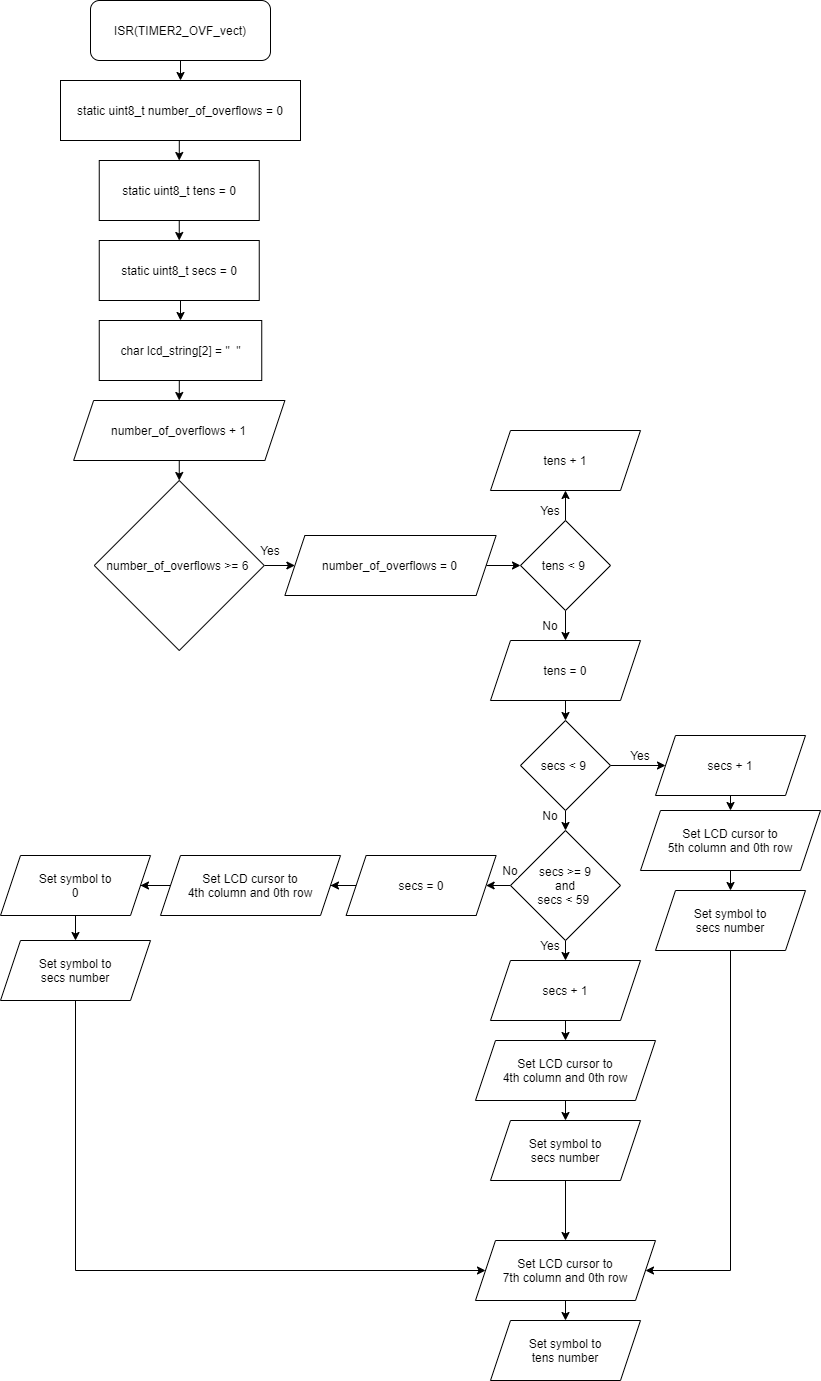

The diagram above was exported from draw.io. Its source (the exported page's mxGraphModel, read from the mxfile embedded in the PNG):
<mxGraphModel dx="1888" dy="579" grid="1" gridSize="10" guides="1" tooltips="1" connect="1" arrows="1" fold="1" page="1" pageScale="1" pageWidth="850" pageHeight="1100" math="0" shadow="0">
  <root>
    <mxCell id="0" />
    <mxCell id="1" parent="0" />
    <mxCell id="WEq-9OoOetLA1wejXbbf-9" style="edgeStyle=orthogonalEdgeStyle;rounded=0;orthogonalLoop=1;jettySize=auto;html=1;exitX=0.5;exitY=1;exitDx=0;exitDy=0;entryX=0.5;entryY=0;entryDx=0;entryDy=0;labelBackgroundColor=default;fontColor=default;strokeColor=default;" edge="1" parent="1" source="WEq-9OoOetLA1wejXbbf-1" target="WEq-9OoOetLA1wejXbbf-2">
      <mxGeometry relative="1" as="geometry" />
    </mxCell>
    <mxCell id="WEq-9OoOetLA1wejXbbf-1" value="ISR(TIMER2_OVF_vect)" style="rounded=1;whiteSpace=wrap;html=1;fillColor=default;strokeColor=default;fontColor=default;" vertex="1" parent="1">
      <mxGeometry x="60" y="40" width="180" height="60" as="geometry" />
    </mxCell>
    <mxCell id="WEq-9OoOetLA1wejXbbf-6" style="edgeStyle=orthogonalEdgeStyle;rounded=0;orthogonalLoop=1;jettySize=auto;html=1;exitX=0.5;exitY=1;exitDx=0;exitDy=0;entryX=0.5;entryY=0;entryDx=0;entryDy=0;fontColor=default;strokeColor=default;labelBackgroundColor=default;" edge="1" parent="1" source="WEq-9OoOetLA1wejXbbf-2" target="WEq-9OoOetLA1wejXbbf-3">
      <mxGeometry relative="1" as="geometry" />
    </mxCell>
    <mxCell id="WEq-9OoOetLA1wejXbbf-2" value="static uint8_t number_of_overflows = 0" style="rounded=0;whiteSpace=wrap;html=1;fontColor=default;strokeColor=default;fillColor=default;" vertex="1" parent="1">
      <mxGeometry x="30" y="120" width="240" height="60" as="geometry" />
    </mxCell>
    <mxCell id="WEq-9OoOetLA1wejXbbf-7" style="edgeStyle=orthogonalEdgeStyle;rounded=0;orthogonalLoop=1;jettySize=auto;html=1;exitX=0.5;exitY=1;exitDx=0;exitDy=0;entryX=0.5;entryY=0;entryDx=0;entryDy=0;fontColor=default;strokeColor=default;labelBackgroundColor=default;" edge="1" parent="1" source="WEq-9OoOetLA1wejXbbf-3" target="WEq-9OoOetLA1wejXbbf-4">
      <mxGeometry relative="1" as="geometry" />
    </mxCell>
    <mxCell id="WEq-9OoOetLA1wejXbbf-3" value="static uint8_t tens = 0" style="rounded=0;whiteSpace=wrap;html=1;fontColor=default;strokeColor=default;fillColor=default;" vertex="1" parent="1">
      <mxGeometry x="68.75" y="200" width="160" height="60" as="geometry" />
    </mxCell>
    <mxCell id="WEq-9OoOetLA1wejXbbf-8" style="edgeStyle=orthogonalEdgeStyle;rounded=0;orthogonalLoop=1;jettySize=auto;html=1;exitX=0.5;exitY=1;exitDx=0;exitDy=0;entryX=0.5;entryY=0;entryDx=0;entryDy=0;labelBackgroundColor=default;fontColor=default;strokeColor=default;" edge="1" parent="1" source="WEq-9OoOetLA1wejXbbf-4" target="WEq-9OoOetLA1wejXbbf-5">
      <mxGeometry relative="1" as="geometry" />
    </mxCell>
    <mxCell id="WEq-9OoOetLA1wejXbbf-4" value="static uint8_t secs = 0" style="rounded=0;whiteSpace=wrap;html=1;fontColor=default;strokeColor=default;fillColor=default;" vertex="1" parent="1">
      <mxGeometry x="68.75" y="280" width="160" height="60" as="geometry" />
    </mxCell>
    <mxCell id="WEq-9OoOetLA1wejXbbf-11" style="edgeStyle=orthogonalEdgeStyle;rounded=0;orthogonalLoop=1;jettySize=auto;html=1;exitX=0.5;exitY=1;exitDx=0;exitDy=0;entryX=0.5;entryY=0;entryDx=0;entryDy=0;labelBackgroundColor=default;fontColor=default;strokeColor=default;" edge="1" parent="1" source="WEq-9OoOetLA1wejXbbf-5" target="WEq-9OoOetLA1wejXbbf-10">
      <mxGeometry relative="1" as="geometry" />
    </mxCell>
    <mxCell id="WEq-9OoOetLA1wejXbbf-5" value="char lcd_string[2] = &quot;&amp;nbsp; &quot;" style="rounded=0;whiteSpace=wrap;html=1;fontColor=default;strokeColor=default;fillColor=default;" vertex="1" parent="1">
      <mxGeometry x="68.75" y="360" width="162.5" height="60" as="geometry" />
    </mxCell>
    <mxCell id="WEq-9OoOetLA1wejXbbf-13" style="edgeStyle=orthogonalEdgeStyle;rounded=0;orthogonalLoop=1;jettySize=auto;html=1;exitX=0.5;exitY=1;exitDx=0;exitDy=0;entryX=0.5;entryY=0;entryDx=0;entryDy=0;labelBackgroundColor=default;fontColor=default;strokeColor=default;" edge="1" parent="1" source="WEq-9OoOetLA1wejXbbf-10" target="WEq-9OoOetLA1wejXbbf-12">
      <mxGeometry relative="1" as="geometry" />
    </mxCell>
    <mxCell id="WEq-9OoOetLA1wejXbbf-10" value="&lt;span&gt;number_of_overflows + 1&lt;/span&gt;" style="shape=parallelogram;perimeter=parallelogramPerimeter;whiteSpace=wrap;html=1;fixedSize=1;fontColor=default;strokeColor=default;fillColor=default;" vertex="1" parent="1">
      <mxGeometry x="43.13" y="440" width="211.25" height="60" as="geometry" />
    </mxCell>
    <mxCell id="WEq-9OoOetLA1wejXbbf-15" style="edgeStyle=orthogonalEdgeStyle;rounded=0;orthogonalLoop=1;jettySize=auto;html=1;exitX=1;exitY=0.5;exitDx=0;exitDy=0;entryX=0;entryY=0.5;entryDx=0;entryDy=0;labelBackgroundColor=default;fontColor=default;strokeColor=default;" edge="1" parent="1" source="WEq-9OoOetLA1wejXbbf-12" target="WEq-9OoOetLA1wejXbbf-14">
      <mxGeometry relative="1" as="geometry" />
    </mxCell>
    <mxCell id="WEq-9OoOetLA1wejXbbf-12" value="&lt;span&gt;number_of_overflows &amp;gt;= 6&amp;nbsp;&lt;/span&gt;" style="rhombus;whiteSpace=wrap;html=1;fontColor=default;strokeColor=default;fillColor=default;" vertex="1" parent="1">
      <mxGeometry x="63.75" y="520" width="170" height="170" as="geometry" />
    </mxCell>
    <mxCell id="WEq-9OoOetLA1wejXbbf-17" style="edgeStyle=orthogonalEdgeStyle;rounded=0;orthogonalLoop=1;jettySize=auto;html=1;exitX=1;exitY=0.5;exitDx=0;exitDy=0;entryX=0;entryY=0.5;entryDx=0;entryDy=0;labelBackgroundColor=default;fontColor=default;strokeColor=default;" edge="1" parent="1" source="WEq-9OoOetLA1wejXbbf-14" target="WEq-9OoOetLA1wejXbbf-16">
      <mxGeometry relative="1" as="geometry" />
    </mxCell>
    <mxCell id="WEq-9OoOetLA1wejXbbf-14" value="&lt;span&gt;number_of_overflows = 0&lt;/span&gt;" style="shape=parallelogram;perimeter=parallelogramPerimeter;whiteSpace=wrap;html=1;fixedSize=1;fontColor=default;strokeColor=default;fillColor=default;" vertex="1" parent="1">
      <mxGeometry x="254.38" y="575" width="211.25" height="60" as="geometry" />
    </mxCell>
    <mxCell id="WEq-9OoOetLA1wejXbbf-20" style="edgeStyle=orthogonalEdgeStyle;rounded=0;orthogonalLoop=1;jettySize=auto;html=1;exitX=0.5;exitY=0;exitDx=0;exitDy=0;entryX=0.5;entryY=1;entryDx=0;entryDy=0;labelBackgroundColor=default;fontColor=default;strokeColor=default;" edge="1" parent="1" source="WEq-9OoOetLA1wejXbbf-16" target="WEq-9OoOetLA1wejXbbf-19">
      <mxGeometry relative="1" as="geometry" />
    </mxCell>
    <mxCell id="WEq-9OoOetLA1wejXbbf-23" style="edgeStyle=orthogonalEdgeStyle;rounded=0;orthogonalLoop=1;jettySize=auto;html=1;exitX=0.5;exitY=1;exitDx=0;exitDy=0;entryX=0.5;entryY=0;entryDx=0;entryDy=0;labelBackgroundColor=default;fontColor=default;strokeColor=default;" edge="1" parent="1" source="WEq-9OoOetLA1wejXbbf-16" target="WEq-9OoOetLA1wejXbbf-22">
      <mxGeometry relative="1" as="geometry" />
    </mxCell>
    <mxCell id="WEq-9OoOetLA1wejXbbf-16" value="&lt;span&gt;tens &amp;lt; 9&amp;nbsp;&lt;/span&gt;" style="rhombus;whiteSpace=wrap;html=1;fontColor=default;strokeColor=default;fillColor=default;labelBackgroundColor=default;" vertex="1" parent="1">
      <mxGeometry x="490" y="560" width="90" height="90" as="geometry" />
    </mxCell>
    <mxCell id="WEq-9OoOetLA1wejXbbf-18" value="Yes" style="text;html=1;strokeColor=none;fillColor=none;align=center;verticalAlign=middle;whiteSpace=wrap;rounded=0;fontColor=default;" vertex="1" parent="1">
      <mxGeometry x="210" y="575" width="60" height="30" as="geometry" />
    </mxCell>
    <mxCell id="WEq-9OoOetLA1wejXbbf-19" value="&lt;span&gt;tens + 1&lt;/span&gt;" style="shape=parallelogram;perimeter=parallelogramPerimeter;whiteSpace=wrap;html=1;fixedSize=1;fontColor=default;strokeColor=default;fillColor=default;labelBackgroundColor=default;" vertex="1" parent="1">
      <mxGeometry x="460" y="470" width="150" height="60" as="geometry" />
    </mxCell>
    <mxCell id="WEq-9OoOetLA1wejXbbf-28" style="edgeStyle=orthogonalEdgeStyle;rounded=0;orthogonalLoop=1;jettySize=auto;html=1;exitX=0.5;exitY=1;exitDx=0;exitDy=0;entryX=0.5;entryY=0;entryDx=0;entryDy=0;labelBackgroundColor=default;fontColor=default;strokeColor=default;" edge="1" parent="1" source="WEq-9OoOetLA1wejXbbf-22" target="WEq-9OoOetLA1wejXbbf-27">
      <mxGeometry relative="1" as="geometry" />
    </mxCell>
    <mxCell id="WEq-9OoOetLA1wejXbbf-22" value="&lt;span&gt;tens = 0&lt;/span&gt;" style="shape=parallelogram;perimeter=parallelogramPerimeter;whiteSpace=wrap;html=1;fixedSize=1;fontColor=default;strokeColor=default;fillColor=default;labelBackgroundColor=default;" vertex="1" parent="1">
      <mxGeometry x="460" y="680" width="150" height="60" as="geometry" />
    </mxCell>
    <mxCell id="WEq-9OoOetLA1wejXbbf-25" value="Yes" style="text;html=1;strokeColor=none;fillColor=none;align=center;verticalAlign=middle;whiteSpace=wrap;rounded=0;fontColor=default;" vertex="1" parent="1">
      <mxGeometry x="490" y="535" width="60" height="30" as="geometry" />
    </mxCell>
    <mxCell id="WEq-9OoOetLA1wejXbbf-26" value="No" style="text;html=1;strokeColor=none;fillColor=none;align=center;verticalAlign=middle;whiteSpace=wrap;rounded=0;fontColor=default;" vertex="1" parent="1">
      <mxGeometry x="490" y="650" width="60" height="30" as="geometry" />
    </mxCell>
    <mxCell id="WEq-9OoOetLA1wejXbbf-30" style="edgeStyle=orthogonalEdgeStyle;rounded=0;orthogonalLoop=1;jettySize=auto;html=1;exitX=1;exitY=0.5;exitDx=0;exitDy=0;entryX=0;entryY=0.5;entryDx=0;entryDy=0;labelBackgroundColor=default;fontColor=default;strokeColor=default;" edge="1" parent="1" source="WEq-9OoOetLA1wejXbbf-27" target="WEq-9OoOetLA1wejXbbf-29">
      <mxGeometry relative="1" as="geometry" />
    </mxCell>
    <mxCell id="WEq-9OoOetLA1wejXbbf-37" style="edgeStyle=orthogonalEdgeStyle;rounded=0;orthogonalLoop=1;jettySize=auto;html=1;exitX=0.5;exitY=1;exitDx=0;exitDy=0;entryX=0.5;entryY=0;entryDx=0;entryDy=0;labelBackgroundColor=default;fontColor=default;strokeColor=default;" edge="1" parent="1" source="WEq-9OoOetLA1wejXbbf-27" target="WEq-9OoOetLA1wejXbbf-36">
      <mxGeometry relative="1" as="geometry" />
    </mxCell>
    <mxCell id="WEq-9OoOetLA1wejXbbf-27" value="&lt;span&gt;secs &amp;lt; 9&amp;nbsp;&lt;/span&gt;" style="rhombus;whiteSpace=wrap;html=1;fontColor=default;strokeColor=default;fillColor=default;labelBackgroundColor=default;" vertex="1" parent="1">
      <mxGeometry x="490" y="760" width="90" height="90" as="geometry" />
    </mxCell>
    <mxCell id="WEq-9OoOetLA1wejXbbf-32" style="edgeStyle=orthogonalEdgeStyle;rounded=0;orthogonalLoop=1;jettySize=auto;html=1;exitX=0.5;exitY=1;exitDx=0;exitDy=0;entryX=0.5;entryY=0;entryDx=0;entryDy=0;labelBackgroundColor=default;fontColor=default;strokeColor=default;" edge="1" parent="1" source="WEq-9OoOetLA1wejXbbf-29" target="WEq-9OoOetLA1wejXbbf-31">
      <mxGeometry relative="1" as="geometry" />
    </mxCell>
    <mxCell id="WEq-9OoOetLA1wejXbbf-29" value="secs + 1" style="shape=parallelogram;perimeter=parallelogramPerimeter;whiteSpace=wrap;html=1;fixedSize=1;fontColor=default;strokeColor=default;fillColor=default;labelBackgroundColor=default;" vertex="1" parent="1">
      <mxGeometry x="625" y="775" width="150" height="60" as="geometry" />
    </mxCell>
    <mxCell id="WEq-9OoOetLA1wejXbbf-34" style="edgeStyle=orthogonalEdgeStyle;rounded=0;orthogonalLoop=1;jettySize=auto;html=1;exitX=0.5;exitY=1;exitDx=0;exitDy=0;entryX=0.5;entryY=0;entryDx=0;entryDy=0;labelBackgroundColor=default;fontColor=default;strokeColor=default;" edge="1" parent="1" source="WEq-9OoOetLA1wejXbbf-31" target="WEq-9OoOetLA1wejXbbf-33">
      <mxGeometry relative="1" as="geometry" />
    </mxCell>
    <mxCell id="WEq-9OoOetLA1wejXbbf-31" value="Set LCD cursor to&lt;br&gt;5th column and 0th row" style="shape=parallelogram;perimeter=parallelogramPerimeter;whiteSpace=wrap;html=1;fixedSize=1;fontColor=default;strokeColor=default;fillColor=default;labelBackgroundColor=default;" vertex="1" parent="1">
      <mxGeometry x="610" y="850" width="180" height="60" as="geometry" />
    </mxCell>
    <mxCell id="WEq-9OoOetLA1wejXbbf-68" style="edgeStyle=orthogonalEdgeStyle;rounded=0;orthogonalLoop=1;jettySize=auto;html=1;exitX=0.5;exitY=1;exitDx=0;exitDy=0;labelBackgroundColor=default;fontColor=default;strokeColor=default;entryX=1;entryY=0.5;entryDx=0;entryDy=0;" edge="1" parent="1" source="WEq-9OoOetLA1wejXbbf-33" target="WEq-9OoOetLA1wejXbbf-60">
      <mxGeometry relative="1" as="geometry">
        <mxPoint x="630" y="1323" as="targetPoint" />
        <Array as="points">
          <mxPoint x="700" y="1310" />
        </Array>
      </mxGeometry>
    </mxCell>
    <mxCell id="WEq-9OoOetLA1wejXbbf-33" value="Set symbol to&lt;br&gt;secs number" style="shape=parallelogram;perimeter=parallelogramPerimeter;whiteSpace=wrap;html=1;fixedSize=1;fontColor=default;strokeColor=default;fillColor=default;labelBackgroundColor=default;" vertex="1" parent="1">
      <mxGeometry x="625" y="930" width="150" height="60" as="geometry" />
    </mxCell>
    <mxCell id="WEq-9OoOetLA1wejXbbf-35" value="Yes" style="text;html=1;strokeColor=none;fillColor=none;align=center;verticalAlign=middle;whiteSpace=wrap;rounded=0;labelBackgroundColor=default;fontColor=default;" vertex="1" parent="1">
      <mxGeometry x="580" y="780" width="60" height="30" as="geometry" />
    </mxCell>
    <mxCell id="WEq-9OoOetLA1wejXbbf-42" style="edgeStyle=orthogonalEdgeStyle;rounded=0;orthogonalLoop=1;jettySize=auto;html=1;exitX=0.5;exitY=1;exitDx=0;exitDy=0;entryX=0.5;entryY=0;entryDx=0;entryDy=0;labelBackgroundColor=default;fontColor=default;strokeColor=default;" edge="1" parent="1" source="WEq-9OoOetLA1wejXbbf-36" target="WEq-9OoOetLA1wejXbbf-39">
      <mxGeometry relative="1" as="geometry" />
    </mxCell>
    <mxCell id="WEq-9OoOetLA1wejXbbf-47" style="edgeStyle=orthogonalEdgeStyle;rounded=0;orthogonalLoop=1;jettySize=auto;html=1;exitX=0;exitY=0.5;exitDx=0;exitDy=0;entryX=1;entryY=0.5;entryDx=0;entryDy=0;labelBackgroundColor=default;fontColor=default;strokeColor=default;" edge="1" parent="1" source="WEq-9OoOetLA1wejXbbf-36" target="WEq-9OoOetLA1wejXbbf-46">
      <mxGeometry relative="1" as="geometry" />
    </mxCell>
    <mxCell id="WEq-9OoOetLA1wejXbbf-36" value="&lt;span&gt;secs &amp;gt;= 9&lt;br&gt;and&lt;br&gt;secs &amp;lt; 59&amp;nbsp;&lt;/span&gt;" style="rhombus;whiteSpace=wrap;html=1;fontColor=default;strokeColor=default;fillColor=default;labelBackgroundColor=default;" vertex="1" parent="1">
      <mxGeometry x="480" y="870" width="110" height="110" as="geometry" />
    </mxCell>
    <mxCell id="WEq-9OoOetLA1wejXbbf-38" value="No" style="text;html=1;strokeColor=none;fillColor=none;align=center;verticalAlign=middle;whiteSpace=wrap;rounded=0;labelBackgroundColor=default;fontColor=default;" vertex="1" parent="1">
      <mxGeometry x="490" y="840" width="60" height="30" as="geometry" />
    </mxCell>
    <mxCell id="WEq-9OoOetLA1wejXbbf-56" style="edgeStyle=orthogonalEdgeStyle;rounded=0;orthogonalLoop=1;jettySize=auto;html=1;exitX=0.5;exitY=1;exitDx=0;exitDy=0;entryX=0.5;entryY=0;entryDx=0;entryDy=0;labelBackgroundColor=default;fontColor=default;strokeColor=default;" edge="1" parent="1" source="WEq-9OoOetLA1wejXbbf-39" target="WEq-9OoOetLA1wejXbbf-40">
      <mxGeometry relative="1" as="geometry" />
    </mxCell>
    <mxCell id="WEq-9OoOetLA1wejXbbf-39" value="secs + 1" style="shape=parallelogram;perimeter=parallelogramPerimeter;whiteSpace=wrap;html=1;fixedSize=1;fontColor=default;strokeColor=default;fillColor=default;labelBackgroundColor=default;" vertex="1" parent="1">
      <mxGeometry x="460" y="1000" width="150" height="60" as="geometry" />
    </mxCell>
    <mxCell id="WEq-9OoOetLA1wejXbbf-59" style="edgeStyle=orthogonalEdgeStyle;rounded=0;orthogonalLoop=1;jettySize=auto;html=1;exitX=0.5;exitY=1;exitDx=0;exitDy=0;entryX=0.5;entryY=0;entryDx=0;entryDy=0;labelBackgroundColor=default;fontColor=default;strokeColor=default;" edge="1" parent="1" source="WEq-9OoOetLA1wejXbbf-40" target="WEq-9OoOetLA1wejXbbf-43">
      <mxGeometry relative="1" as="geometry" />
    </mxCell>
    <mxCell id="WEq-9OoOetLA1wejXbbf-40" value="Set LCD cursor to&lt;br&gt;4th column and 0th row" style="shape=parallelogram;perimeter=parallelogramPerimeter;whiteSpace=wrap;html=1;fixedSize=1;fontColor=default;strokeColor=default;fillColor=default;labelBackgroundColor=default;" vertex="1" parent="1">
      <mxGeometry x="445" y="1080" width="180" height="60" as="geometry" />
    </mxCell>
    <mxCell id="WEq-9OoOetLA1wejXbbf-63" style="edgeStyle=orthogonalEdgeStyle;rounded=0;orthogonalLoop=1;jettySize=auto;html=1;exitX=0.5;exitY=1;exitDx=0;exitDy=0;entryX=0.5;entryY=0;entryDx=0;entryDy=0;labelBackgroundColor=default;fontColor=default;strokeColor=default;" edge="1" parent="1" source="WEq-9OoOetLA1wejXbbf-43" target="WEq-9OoOetLA1wejXbbf-60">
      <mxGeometry relative="1" as="geometry" />
    </mxCell>
    <mxCell id="WEq-9OoOetLA1wejXbbf-43" value="Set symbol to&lt;br&gt;secs number" style="shape=parallelogram;perimeter=parallelogramPerimeter;whiteSpace=wrap;html=1;fixedSize=1;fontColor=default;strokeColor=default;fillColor=default;labelBackgroundColor=default;" vertex="1" parent="1">
      <mxGeometry x="460" y="1160" width="150" height="60" as="geometry" />
    </mxCell>
    <mxCell id="WEq-9OoOetLA1wejXbbf-45" value="Yes" style="text;html=1;strokeColor=none;fillColor=none;align=center;verticalAlign=middle;whiteSpace=wrap;rounded=0;labelBackgroundColor=default;fontColor=default;" vertex="1" parent="1">
      <mxGeometry x="490" y="970" width="60" height="30" as="geometry" />
    </mxCell>
    <mxCell id="WEq-9OoOetLA1wejXbbf-50" style="edgeStyle=orthogonalEdgeStyle;rounded=0;orthogonalLoop=1;jettySize=auto;html=1;exitX=0;exitY=0.5;exitDx=0;exitDy=0;labelBackgroundColor=default;fontColor=default;strokeColor=default;" edge="1" parent="1" source="WEq-9OoOetLA1wejXbbf-46" target="WEq-9OoOetLA1wejXbbf-49">
      <mxGeometry relative="1" as="geometry" />
    </mxCell>
    <mxCell id="WEq-9OoOetLA1wejXbbf-46" value="secs = 0" style="shape=parallelogram;perimeter=parallelogramPerimeter;whiteSpace=wrap;html=1;fixedSize=1;fontColor=default;strokeColor=default;fillColor=default;labelBackgroundColor=default;" vertex="1" parent="1">
      <mxGeometry x="315.63" y="895" width="150" height="60" as="geometry" />
    </mxCell>
    <mxCell id="WEq-9OoOetLA1wejXbbf-48" value="No" style="text;html=1;strokeColor=none;fillColor=none;align=center;verticalAlign=middle;whiteSpace=wrap;rounded=0;labelBackgroundColor=default;fontColor=default;" vertex="1" parent="1">
      <mxGeometry x="450" y="895" width="60" height="30" as="geometry" />
    </mxCell>
    <mxCell id="WEq-9OoOetLA1wejXbbf-52" style="edgeStyle=orthogonalEdgeStyle;rounded=0;orthogonalLoop=1;jettySize=auto;html=1;exitX=0;exitY=0.5;exitDx=0;exitDy=0;labelBackgroundColor=default;fontColor=default;strokeColor=default;" edge="1" parent="1" source="WEq-9OoOetLA1wejXbbf-49" target="WEq-9OoOetLA1wejXbbf-51">
      <mxGeometry relative="1" as="geometry" />
    </mxCell>
    <mxCell id="WEq-9OoOetLA1wejXbbf-49" value="Set LCD cursor to&lt;br&gt;4th column and 0th row" style="shape=parallelogram;perimeter=parallelogramPerimeter;whiteSpace=wrap;html=1;fixedSize=1;fontColor=default;strokeColor=default;fillColor=default;labelBackgroundColor=default;" vertex="1" parent="1">
      <mxGeometry x="130" y="895" width="180" height="60" as="geometry" />
    </mxCell>
    <mxCell id="WEq-9OoOetLA1wejXbbf-55" style="edgeStyle=orthogonalEdgeStyle;rounded=0;orthogonalLoop=1;jettySize=auto;html=1;exitX=0.5;exitY=1;exitDx=0;exitDy=0;entryX=0.5;entryY=0;entryDx=0;entryDy=0;labelBackgroundColor=default;fontColor=default;strokeColor=default;" edge="1" parent="1" source="WEq-9OoOetLA1wejXbbf-51" target="WEq-9OoOetLA1wejXbbf-53">
      <mxGeometry relative="1" as="geometry" />
    </mxCell>
    <mxCell id="WEq-9OoOetLA1wejXbbf-51" value="Set symbol to&lt;br&gt;0" style="shape=parallelogram;perimeter=parallelogramPerimeter;whiteSpace=wrap;html=1;fixedSize=1;fontColor=default;strokeColor=default;fillColor=default;labelBackgroundColor=default;" vertex="1" parent="1">
      <mxGeometry x="-30" y="895" width="150" height="60" as="geometry" />
    </mxCell>
    <mxCell id="WEq-9OoOetLA1wejXbbf-69" style="edgeStyle=orthogonalEdgeStyle;rounded=0;orthogonalLoop=1;jettySize=auto;html=1;exitX=0.5;exitY=1;exitDx=0;exitDy=0;labelBackgroundColor=default;fontColor=default;strokeColor=default;entryX=0;entryY=0.5;entryDx=0;entryDy=0;" edge="1" parent="1" source="WEq-9OoOetLA1wejXbbf-53" target="WEq-9OoOetLA1wejXbbf-60">
      <mxGeometry relative="1" as="geometry">
        <mxPoint x="45" y="1320" as="targetPoint" />
        <Array as="points">
          <mxPoint x="45" y="1310" />
        </Array>
      </mxGeometry>
    </mxCell>
    <mxCell id="WEq-9OoOetLA1wejXbbf-53" value="Set symbol to&lt;br&gt;secs number" style="shape=parallelogram;perimeter=parallelogramPerimeter;whiteSpace=wrap;html=1;fixedSize=1;fontColor=default;strokeColor=default;fillColor=default;labelBackgroundColor=default;" vertex="1" parent="1">
      <mxGeometry x="-30" y="980" width="150" height="60" as="geometry" />
    </mxCell>
    <mxCell id="WEq-9OoOetLA1wejXbbf-62" style="edgeStyle=orthogonalEdgeStyle;rounded=0;orthogonalLoop=1;jettySize=auto;html=1;exitX=0.5;exitY=1;exitDx=0;exitDy=0;entryX=0.5;entryY=0;entryDx=0;entryDy=0;labelBackgroundColor=default;fontColor=default;strokeColor=default;" edge="1" parent="1" source="WEq-9OoOetLA1wejXbbf-60" target="WEq-9OoOetLA1wejXbbf-61">
      <mxGeometry relative="1" as="geometry" />
    </mxCell>
    <mxCell id="WEq-9OoOetLA1wejXbbf-60" value="Set LCD cursor to&lt;br&gt;7th column and 0th row" style="shape=parallelogram;perimeter=parallelogramPerimeter;whiteSpace=wrap;html=1;fixedSize=1;fontColor=default;strokeColor=default;fillColor=default;labelBackgroundColor=default;" vertex="1" parent="1">
      <mxGeometry x="445" y="1280" width="180" height="60" as="geometry" />
    </mxCell>
    <mxCell id="WEq-9OoOetLA1wejXbbf-61" value="Set symbol to&lt;br&gt;tens number" style="shape=parallelogram;perimeter=parallelogramPerimeter;whiteSpace=wrap;html=1;fixedSize=1;fontColor=default;strokeColor=default;fillColor=default;labelBackgroundColor=default;" vertex="1" parent="1">
      <mxGeometry x="460" y="1360" width="150" height="60" as="geometry" />
    </mxCell>
  </root>
</mxGraphModel>